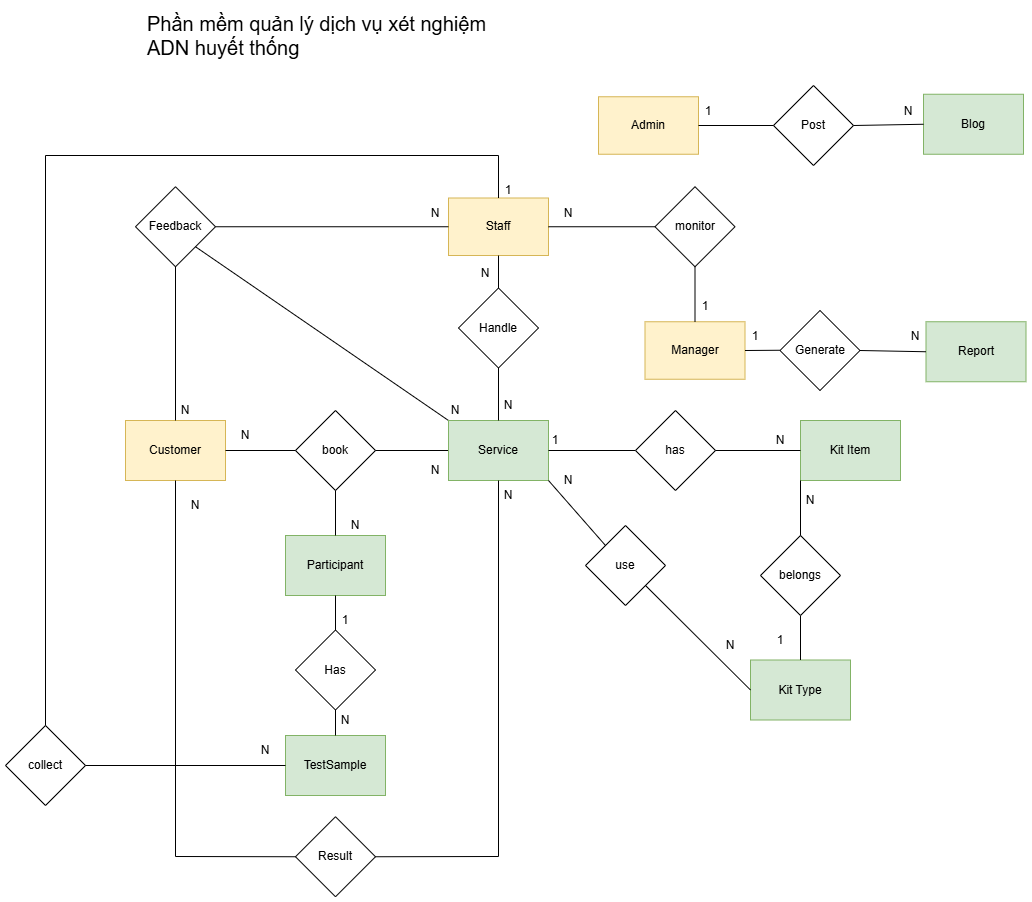

The diagram above was exported from draw.io. Its source (the exported page's mxGraphModel, read from the mxfile embedded in the PNG):
<mxGraphModel dx="1042" dy="527" grid="1" gridSize="10" guides="1" tooltips="1" connect="1" arrows="1" fold="1" page="1" pageScale="1" pageWidth="827" pageHeight="1169" math="0" shadow="0">
  <root>
    <mxCell id="0" />
    <mxCell id="1" parent="0" />
    <mxCell id="VJYtWvNYK228JYLCA0TZ-4" value="Customer" style="rounded=0;whiteSpace=wrap;html=1;fillColor=#fff2cc;strokeColor=#d6b656;" parent="1" vertex="1">
      <mxGeometry x="360" y="495" width="100" height="60" as="geometry" />
    </mxCell>
    <mxCell id="VJYtWvNYK228JYLCA0TZ-14" value="Staff" style="rounded=0;whiteSpace=wrap;html=1;fillColor=#fff2cc;strokeColor=#d6b656;" parent="1" vertex="1">
      <mxGeometry x="683" y="272.5" width="100" height="57.5" as="geometry" />
    </mxCell>
    <mxCell id="VJYtWvNYK228JYLCA0TZ-23" style="edgeStyle=orthogonalEdgeStyle;rounded=0;orthogonalLoop=1;jettySize=auto;html=1;exitX=0.5;exitY=1;exitDx=0;exitDy=0;" parent="1" edge="1">
      <mxGeometry relative="1" as="geometry">
        <mxPoint x="513" y="759.5" as="sourcePoint" />
        <mxPoint x="513" y="759.5" as="targetPoint" />
      </mxGeometry>
    </mxCell>
    <mxCell id="VJYtWvNYK228JYLCA0TZ-49" value="book" style="rhombus;whiteSpace=wrap;html=1;" parent="1" vertex="1">
      <mxGeometry x="530" y="485" width="80" height="80" as="geometry" />
    </mxCell>
    <mxCell id="VJYtWvNYK228JYLCA0TZ-67" value="Result" style="rhombus;whiteSpace=wrap;html=1;" parent="1" vertex="1">
      <mxGeometry x="530" y="891.25" width="80" height="80" as="geometry" />
    </mxCell>
    <mxCell id="VJYtWvNYK228JYLCA0TZ-68" value="" style="endArrow=none;html=1;rounded=0;exitX=1;exitY=0.5;exitDx=0;exitDy=0;entryX=0;entryY=0.5;entryDx=0;entryDy=0;" parent="1" source="VJYtWvNYK228JYLCA0TZ-4" target="VJYtWvNYK228JYLCA0TZ-49" edge="1">
      <mxGeometry width="50" height="50" relative="1" as="geometry">
        <mxPoint x="660" y="330" as="sourcePoint" />
        <mxPoint x="710" y="280" as="targetPoint" />
      </mxGeometry>
    </mxCell>
    <mxCell id="VJYtWvNYK228JYLCA0TZ-69" value="" style="endArrow=none;html=1;rounded=0;exitX=1;exitY=0.5;exitDx=0;exitDy=0;entryX=0;entryY=0.5;entryDx=0;entryDy=0;" parent="1" source="VJYtWvNYK228JYLCA0TZ-49" target="-4cUn-ZHdfYNUtOl7Lk5-37" edge="1">
      <mxGeometry width="50" height="50" relative="1" as="geometry">
        <mxPoint x="660" y="330" as="sourcePoint" />
        <mxPoint x="710" y="280" as="targetPoint" />
      </mxGeometry>
    </mxCell>
    <mxCell id="VJYtWvNYK228JYLCA0TZ-92" value="N" style="text;html=1;align=center;verticalAlign=middle;whiteSpace=wrap;rounded=0;" parent="1" vertex="1">
      <mxGeometry x="450" y="495" width="60" height="30" as="geometry" />
    </mxCell>
    <mxCell id="VJYtWvNYK228JYLCA0TZ-93" value="N" style="text;html=1;align=center;verticalAlign=middle;whiteSpace=wrap;rounded=0;" parent="1" vertex="1">
      <mxGeometry x="640" y="530" width="60" height="30" as="geometry" />
    </mxCell>
    <mxCell id="oOIoUloTYxc9F6eDG7t3-17" value="Handle" style="rhombus;whiteSpace=wrap;html=1;" parent="1" vertex="1">
      <mxGeometry x="693" y="362.5" width="80" height="80" as="geometry" />
    </mxCell>
    <mxCell id="oOIoUloTYxc9F6eDG7t3-19" value="" style="endArrow=none;html=1;rounded=0;entryX=0.5;entryY=1;entryDx=0;entryDy=0;" parent="1" source="oOIoUloTYxc9F6eDG7t3-17" target="VJYtWvNYK228JYLCA0TZ-14" edge="1">
      <mxGeometry width="50" height="50" relative="1" as="geometry">
        <mxPoint x="780" y="500" as="sourcePoint" />
        <mxPoint x="830" y="450" as="targetPoint" />
      </mxGeometry>
    </mxCell>
    <mxCell id="oOIoUloTYxc9F6eDG7t3-21" value="N" style="text;html=1;align=center;verticalAlign=middle;whiteSpace=wrap;rounded=0;" parent="1" vertex="1">
      <mxGeometry x="690" y="332.5" width="60" height="30" as="geometry" />
    </mxCell>
    <mxCell id="-4cUn-ZHdfYNUtOl7Lk5-3" value="Kit Item" style="rounded=0;whiteSpace=wrap;html=1;fillColor=#d5e8d4;strokeColor=#82b366;" parent="1" vertex="1">
      <mxGeometry x="1035" y="495" width="100" height="60" as="geometry" />
    </mxCell>
    <mxCell id="-4cUn-ZHdfYNUtOl7Lk5-8" value="N" style="text;html=1;align=center;verticalAlign=middle;whiteSpace=wrap;rounded=0;" parent="1" vertex="1">
      <mxGeometry x="985" y="500" width="60" height="30" as="geometry" />
    </mxCell>
    <mxCell id="-4cUn-ZHdfYNUtOl7Lk5-26" value="Feedback" style="rhombus;whiteSpace=wrap;html=1;" parent="1" vertex="1">
      <mxGeometry x="370" y="261.25" width="80" height="80" as="geometry" />
    </mxCell>
    <mxCell id="-4cUn-ZHdfYNUtOl7Lk5-30" value="" style="endArrow=none;html=1;rounded=0;exitX=0.5;exitY=0;exitDx=0;exitDy=0;entryX=0.5;entryY=1;entryDx=0;entryDy=0;" parent="1" source="VJYtWvNYK228JYLCA0TZ-4" target="-4cUn-ZHdfYNUtOl7Lk5-26" edge="1">
      <mxGeometry width="50" height="50" relative="1" as="geometry">
        <mxPoint x="390" y="430" as="sourcePoint" />
        <mxPoint x="460" y="430" as="targetPoint" />
      </mxGeometry>
    </mxCell>
    <mxCell id="-4cUn-ZHdfYNUtOl7Lk5-31" value="" style="endArrow=none;html=1;rounded=0;exitX=1;exitY=0.5;exitDx=0;exitDy=0;entryX=0;entryY=0.5;entryDx=0;entryDy=0;" parent="1" source="-4cUn-ZHdfYNUtOl7Lk5-26" target="VJYtWvNYK228JYLCA0TZ-14" edge="1">
      <mxGeometry width="50" height="50" relative="1" as="geometry">
        <mxPoint x="490" y="311.90999999999997" as="sourcePoint" />
        <mxPoint x="560" y="311.90999999999997" as="targetPoint" />
      </mxGeometry>
    </mxCell>
    <mxCell id="-4cUn-ZHdfYNUtOl7Lk5-32" value="" style="endArrow=none;html=1;rounded=0;entryX=1;entryY=1;entryDx=0;entryDy=0;exitX=0;exitY=0;exitDx=0;exitDy=0;" parent="1" source="-4cUn-ZHdfYNUtOl7Lk5-37" target="-4cUn-ZHdfYNUtOl7Lk5-26" edge="1">
      <mxGeometry width="50" height="50" relative="1" as="geometry">
        <mxPoint x="683" y="500" as="sourcePoint" />
        <mxPoint x="460" y="400" as="targetPoint" />
      </mxGeometry>
    </mxCell>
    <mxCell id="-4cUn-ZHdfYNUtOl7Lk5-34" value="N" style="text;html=1;align=center;verticalAlign=middle;whiteSpace=wrap;rounded=0;" parent="1" vertex="1">
      <mxGeometry x="390" y="470" width="60" height="30" as="geometry" />
    </mxCell>
    <mxCell id="-4cUn-ZHdfYNUtOl7Lk5-35" value="N" style="text;html=1;align=center;verticalAlign=middle;whiteSpace=wrap;rounded=0;" parent="1" vertex="1">
      <mxGeometry x="660" y="470" width="60" height="30" as="geometry" />
    </mxCell>
    <mxCell id="-4cUn-ZHdfYNUtOl7Lk5-36" value="N" style="text;html=1;align=center;verticalAlign=middle;whiteSpace=wrap;rounded=0;" parent="1" vertex="1">
      <mxGeometry x="640" y="272.5" width="60" height="30" as="geometry" />
    </mxCell>
    <mxCell id="-4cUn-ZHdfYNUtOl7Lk5-37" value="Service" style="rounded=0;whiteSpace=wrap;html=1;fillColor=#d5e8d4;strokeColor=#82b366;" parent="1" vertex="1">
      <mxGeometry x="683" y="495" width="100" height="60" as="geometry" />
    </mxCell>
    <mxCell id="QRQwaBpWgFna7cnM-fK8-1" value="TestSample" style="rounded=0;whiteSpace=wrap;html=1;fillColor=#d5e8d4;strokeColor=#82b366;" parent="1" vertex="1">
      <mxGeometry x="520" y="810" width="100" height="60" as="geometry" />
    </mxCell>
    <mxCell id="QRQwaBpWgFna7cnM-fK8-2" value="Has" style="rhombus;whiteSpace=wrap;html=1;" parent="1" vertex="1">
      <mxGeometry x="530" y="704.5" width="80" height="80" as="geometry" />
    </mxCell>
    <mxCell id="QRQwaBpWgFna7cnM-fK8-5" value="" style="endArrow=none;html=1;rounded=0;exitX=0.5;exitY=1;exitDx=0;exitDy=0;entryX=0.5;entryY=0;entryDx=0;entryDy=0;" parent="1" source="QRQwaBpWgFna7cnM-fK8-2" target="QRQwaBpWgFna7cnM-fK8-1" edge="1">
      <mxGeometry width="50" height="50" relative="1" as="geometry">
        <mxPoint x="330" y="753.5" as="sourcePoint" />
        <mxPoint x="403" y="753.5" as="targetPoint" />
      </mxGeometry>
    </mxCell>
    <mxCell id="QRQwaBpWgFna7cnM-fK8-6" value="1" style="text;html=1;align=center;verticalAlign=middle;whiteSpace=wrap;rounded=0;" parent="1" vertex="1">
      <mxGeometry x="550" y="680" width="60" height="30" as="geometry" />
    </mxCell>
    <mxCell id="QRQwaBpWgFna7cnM-fK8-7" value="N" style="text;html=1;align=center;verticalAlign=middle;whiteSpace=wrap;rounded=0;" parent="1" vertex="1">
      <mxGeometry x="773" y="540" width="60" height="30" as="geometry" />
    </mxCell>
    <mxCell id="c84RjfC1axbBmDI_fzUC-1" value="Phần mềm quản lý dịch vụ xét nghiệm ADN huyết thống" style="text;whiteSpace=wrap;fontSize=20;" parent="1" vertex="1">
      <mxGeometry x="380" y="80" width="360" height="30" as="geometry" />
    </mxCell>
    <mxCell id="6mivdx93MnprarBvlayP-1" value="Kit Type" style="rounded=0;whiteSpace=wrap;html=1;fillColor=#d5e8d4;strokeColor=#82b366;" parent="1" vertex="1">
      <mxGeometry x="985" y="734.5" width="100" height="60" as="geometry" />
    </mxCell>
    <mxCell id="6mivdx93MnprarBvlayP-5" value="" style="endArrow=none;html=1;rounded=0;entryX=0;entryY=0;entryDx=0;entryDy=0;exitX=1;exitY=1;exitDx=0;exitDy=0;" parent="1" source="-4cUn-ZHdfYNUtOl7Lk5-37" target="6mivdx93MnprarBvlayP-6" edge="1">
      <mxGeometry width="50" height="50" relative="1" as="geometry">
        <mxPoint x="710" y="740" as="sourcePoint" />
        <mxPoint x="760" y="690" as="targetPoint" />
      </mxGeometry>
    </mxCell>
    <mxCell id="6mivdx93MnprarBvlayP-6" value="use" style="rhombus;whiteSpace=wrap;html=1;" parent="1" vertex="1">
      <mxGeometry x="820" y="600" width="80" height="80" as="geometry" />
    </mxCell>
    <mxCell id="6mivdx93MnprarBvlayP-8" value="" style="endArrow=none;html=1;rounded=0;entryX=1;entryY=1;entryDx=0;entryDy=0;exitX=0;exitY=0.5;exitDx=0;exitDy=0;" parent="1" source="6mivdx93MnprarBvlayP-1" target="6mivdx93MnprarBvlayP-6" edge="1">
      <mxGeometry width="50" height="50" relative="1" as="geometry">
        <mxPoint x="810" y="790" as="sourcePoint" />
        <mxPoint x="837" y="710" as="targetPoint" />
      </mxGeometry>
    </mxCell>
    <mxCell id="6mivdx93MnprarBvlayP-10" value="N" style="text;html=1;align=center;verticalAlign=middle;whiteSpace=wrap;rounded=0;" parent="1" vertex="1">
      <mxGeometry x="935" y="704.5" width="60" height="30" as="geometry" />
    </mxCell>
    <mxCell id="6mivdx93MnprarBvlayP-11" value="" style="endArrow=none;html=1;rounded=0;exitX=0.5;exitY=0;exitDx=0;exitDy=0;entryX=0.5;entryY=1;entryDx=0;entryDy=0;" parent="1" source="6mivdx93MnprarBvlayP-1" target="y1Y40iu6H1iFBP8z39Wg-4" edge="1">
      <mxGeometry width="50" height="50" relative="1" as="geometry">
        <mxPoint x="1015" y="750" as="sourcePoint" />
        <mxPoint x="1035" y="705" as="targetPoint" />
      </mxGeometry>
    </mxCell>
    <mxCell id="y1Y40iu6H1iFBP8z39Wg-4" value="belongs" style="rhombus;whiteSpace=wrap;html=1;" parent="1" vertex="1">
      <mxGeometry x="995" y="610" width="80" height="80" as="geometry" />
    </mxCell>
    <mxCell id="y1Y40iu6H1iFBP8z39Wg-5" value="" style="endArrow=none;html=1;rounded=0;exitX=0.5;exitY=0;exitDx=0;exitDy=0;entryX=0;entryY=1;entryDx=0;entryDy=0;" parent="1" source="y1Y40iu6H1iFBP8z39Wg-4" target="-4cUn-ZHdfYNUtOl7Lk5-3" edge="1">
      <mxGeometry width="50" height="50" relative="1" as="geometry">
        <mxPoint x="1055" y="765" as="sourcePoint" />
        <mxPoint x="1055" y="700" as="targetPoint" />
      </mxGeometry>
    </mxCell>
    <mxCell id="y1Y40iu6H1iFBP8z39Wg-6" value="N" style="text;html=1;align=center;verticalAlign=middle;whiteSpace=wrap;rounded=0;" parent="1" vertex="1">
      <mxGeometry x="1015" y="560" width="60" height="30" as="geometry" />
    </mxCell>
    <mxCell id="y1Y40iu6H1iFBP8z39Wg-8" value="1" style="text;html=1;align=center;verticalAlign=middle;whiteSpace=wrap;rounded=0;" parent="1" vertex="1">
      <mxGeometry x="985" y="700" width="60" height="30" as="geometry" />
    </mxCell>
    <mxCell id="nI7Xqu_tgB6kkCxyHCpK-1" value="Participant" style="rounded=0;whiteSpace=wrap;html=1;fillColor=#d5e8d4;strokeColor=#82b366;" parent="1" vertex="1">
      <mxGeometry x="520" y="610" width="100" height="60" as="geometry" />
    </mxCell>
    <mxCell id="ilcS9FDastT_3UhAHSWV-2" value="" style="endArrow=none;html=1;rounded=0;exitX=0.5;exitY=0;exitDx=0;exitDy=0;entryX=0.5;entryY=1;entryDx=0;entryDy=0;" parent="1" source="nI7Xqu_tgB6kkCxyHCpK-1" target="VJYtWvNYK228JYLCA0TZ-49" edge="1">
      <mxGeometry width="50" height="50" relative="1" as="geometry">
        <mxPoint x="600" y="639.71" as="sourcePoint" />
        <mxPoint x="670" y="639.71" as="targetPoint" />
      </mxGeometry>
    </mxCell>
    <mxCell id="ilcS9FDastT_3UhAHSWV-3" value="N" style="text;html=1;align=center;verticalAlign=middle;whiteSpace=wrap;rounded=0;" parent="1" vertex="1">
      <mxGeometry x="560" y="585" width="60" height="30" as="geometry" />
    </mxCell>
    <mxCell id="ilcS9FDastT_3UhAHSWV-6" value="" style="endArrow=none;html=1;rounded=0;exitX=0.5;exitY=0;exitDx=0;exitDy=0;entryX=0.5;entryY=1;entryDx=0;entryDy=0;" parent="1" source="QRQwaBpWgFna7cnM-fK8-2" target="nI7Xqu_tgB6kkCxyHCpK-1" edge="1">
      <mxGeometry width="50" height="50" relative="1" as="geometry">
        <mxPoint x="609.41" y="680" as="sourcePoint" />
        <mxPoint x="609.41" y="760" as="targetPoint" />
      </mxGeometry>
    </mxCell>
    <mxCell id="DQou89haoHlM6OvwRO_A-2" value="Manager" style="rounded=0;whiteSpace=wrap;html=1;fillColor=#fff2cc;strokeColor=#d6b656;" parent="1" vertex="1">
      <mxGeometry x="879.5" y="396.25" width="100" height="57.5" as="geometry" />
    </mxCell>
    <mxCell id="DQou89haoHlM6OvwRO_A-3" value="" style="endArrow=none;html=1;rounded=0;entryX=1;entryY=0.5;entryDx=0;entryDy=0;" parent="1" target="DQou89haoHlM6OvwRO_A-2" edge="1">
      <mxGeometry width="50" height="50" relative="1" as="geometry">
        <mxPoint x="1014.5" y="424.75" as="sourcePoint" />
        <mxPoint x="727.5" y="423.75" as="targetPoint" />
      </mxGeometry>
    </mxCell>
    <mxCell id="DQou89haoHlM6OvwRO_A-4" value="Generate" style="rhombus;whiteSpace=wrap;html=1;" parent="1" vertex="1">
      <mxGeometry x="1014.5" y="385" width="80" height="80" as="geometry" />
    </mxCell>
    <mxCell id="3S2-AZvvHGO6u_y7g2jK-2" value="Report" style="rounded=0;whiteSpace=wrap;html=1;fillColor=#d5e8d4;strokeColor=#82b366;" parent="1" vertex="1">
      <mxGeometry x="1160.5" y="396.25" width="100" height="60" as="geometry" />
    </mxCell>
    <mxCell id="3S2-AZvvHGO6u_y7g2jK-3" value="" style="endArrow=none;html=1;rounded=0;entryX=1;entryY=0.5;entryDx=0;entryDy=0;exitX=0;exitY=0.5;exitDx=0;exitDy=0;" parent="1" source="3S2-AZvvHGO6u_y7g2jK-2" target="DQou89haoHlM6OvwRO_A-4" edge="1">
      <mxGeometry width="50" height="50" relative="1" as="geometry">
        <mxPoint x="1016.5" y="513.25" as="sourcePoint" />
        <mxPoint x="1014.5" y="456.25" as="targetPoint" />
      </mxGeometry>
    </mxCell>
    <mxCell id="3S2-AZvvHGO6u_y7g2jK-4" value="1" style="text;html=1;align=center;verticalAlign=middle;whiteSpace=wrap;rounded=0;" parent="1" vertex="1">
      <mxGeometry x="959.5" y="396.25" width="60" height="30" as="geometry" />
    </mxCell>
    <mxCell id="3S2-AZvvHGO6u_y7g2jK-5" value="N" style="text;html=1;align=center;verticalAlign=middle;whiteSpace=wrap;rounded=0;" parent="1" vertex="1">
      <mxGeometry x="1120" y="396.25" width="60" height="30" as="geometry" />
    </mxCell>
    <mxCell id="3S2-AZvvHGO6u_y7g2jK-7" value="Admin" style="rounded=0;whiteSpace=wrap;html=1;fillColor=#fff2cc;strokeColor=#d6b656;" parent="1" vertex="1">
      <mxGeometry x="833" y="171.25" width="100" height="57.5" as="geometry" />
    </mxCell>
    <mxCell id="3S2-AZvvHGO6u_y7g2jK-9" value="Blog" style="rounded=0;whiteSpace=wrap;html=1;fillColor=#d5e8d4;strokeColor=#82b366;" parent="1" vertex="1">
      <mxGeometry x="1158" y="168.75" width="100" height="60" as="geometry" />
    </mxCell>
    <mxCell id="3S2-AZvvHGO6u_y7g2jK-10" value="Post" style="rhombus;whiteSpace=wrap;html=1;" parent="1" vertex="1">
      <mxGeometry x="1008" y="160" width="80" height="80" as="geometry" />
    </mxCell>
    <mxCell id="3S2-AZvvHGO6u_y7g2jK-11" value="" style="endArrow=none;html=1;rounded=0;entryX=1;entryY=0.5;entryDx=0;entryDy=0;exitX=0;exitY=0.5;exitDx=0;exitDy=0;" parent="1" source="3S2-AZvvHGO6u_y7g2jK-10" target="3S2-AZvvHGO6u_y7g2jK-7" edge="1">
      <mxGeometry width="50" height="50" relative="1" as="geometry">
        <mxPoint x="998" y="243.15999999999997" as="sourcePoint" />
        <mxPoint x="868" y="243.15999999999997" as="targetPoint" />
      </mxGeometry>
    </mxCell>
    <mxCell id="3S2-AZvvHGO6u_y7g2jK-13" value="" style="endArrow=none;html=1;rounded=0;exitX=0;exitY=0.5;exitDx=0;exitDy=0;entryX=1;entryY=0.5;entryDx=0;entryDy=0;" parent="1" source="3S2-AZvvHGO6u_y7g2jK-9" target="3S2-AZvvHGO6u_y7g2jK-10" edge="1">
      <mxGeometry width="50" height="50" relative="1" as="geometry">
        <mxPoint x="958" y="298.75" as="sourcePoint" />
        <mxPoint x="1048" y="248.75" as="targetPoint" />
      </mxGeometry>
    </mxCell>
    <mxCell id="3S2-AZvvHGO6u_y7g2jK-14" value="1" style="text;html=1;align=center;verticalAlign=middle;whiteSpace=wrap;rounded=0;" parent="1" vertex="1">
      <mxGeometry x="913" y="171.25" width="60" height="30" as="geometry" />
    </mxCell>
    <mxCell id="3S2-AZvvHGO6u_y7g2jK-16" value="N" style="text;html=1;align=center;verticalAlign=middle;whiteSpace=wrap;rounded=0;" parent="1" vertex="1">
      <mxGeometry x="1113" y="171.25" width="60" height="30" as="geometry" />
    </mxCell>
    <mxCell id="DQou89haoHlM6OvwRO_A-5" value="" style="endArrow=none;html=1;rounded=0;entryX=0;entryY=0.5;entryDx=0;entryDy=0;exitX=1;exitY=0.5;exitDx=0;exitDy=0;" parent="1" source="-4cUn-ZHdfYNUtOl7Lk5-37" target="DQou89haoHlM6OvwRO_A-6" edge="1">
      <mxGeometry width="50" height="50" relative="1" as="geometry">
        <mxPoint x="840" y="750" as="sourcePoint" />
        <mxPoint x="927" y="750" as="targetPoint" />
        <Array as="points" />
      </mxGeometry>
    </mxCell>
    <mxCell id="DQou89haoHlM6OvwRO_A-6" value="has" style="rhombus;whiteSpace=wrap;html=1;" parent="1" vertex="1">
      <mxGeometry x="870" y="485" width="80" height="80" as="geometry" />
    </mxCell>
    <mxCell id="DQou89haoHlM6OvwRO_A-7" value="N" style="text;html=1;align=center;verticalAlign=middle;whiteSpace=wrap;rounded=0;" parent="1" vertex="1">
      <mxGeometry x="550" y="780" width="60" height="30" as="geometry" />
    </mxCell>
    <mxCell id="JwbdBOLiVhjQ-qOpcMRx-2" value="" style="endArrow=none;html=1;rounded=0;entryX=0.5;entryY=0;entryDx=0;entryDy=0;exitX=0.5;exitY=1;exitDx=0;exitDy=0;" parent="1" source="oOIoUloTYxc9F6eDG7t3-17" target="-4cUn-ZHdfYNUtOl7Lk5-37" edge="1">
      <mxGeometry width="50" height="50" relative="1" as="geometry">
        <mxPoint x="950" y="430" as="sourcePoint" />
        <mxPoint x="820" y="430.25" as="targetPoint" />
      </mxGeometry>
    </mxCell>
    <mxCell id="JwbdBOLiVhjQ-qOpcMRx-3" value="" style="endArrow=none;html=1;rounded=0;entryX=1;entryY=0.5;entryDx=0;entryDy=0;exitX=0;exitY=0.5;exitDx=0;exitDy=0;" parent="1" source="-4cUn-ZHdfYNUtOl7Lk5-3" target="DQou89haoHlM6OvwRO_A-6" edge="1">
      <mxGeometry width="50" height="50" relative="1" as="geometry">
        <mxPoint x="860" y="525" as="sourcePoint" />
        <mxPoint x="997" y="520" as="targetPoint" />
        <Array as="points" />
      </mxGeometry>
    </mxCell>
    <mxCell id="JwbdBOLiVhjQ-qOpcMRx-4" value="1" style="text;html=1;align=center;verticalAlign=middle;whiteSpace=wrap;rounded=0;" parent="1" vertex="1">
      <mxGeometry x="760" y="500" width="60" height="30" as="geometry" />
    </mxCell>
    <mxCell id="JwbdBOLiVhjQ-qOpcMRx-10" value="N" style="text;html=1;align=center;verticalAlign=middle;whiteSpace=wrap;rounded=0;" parent="1" vertex="1">
      <mxGeometry x="713" y="465" width="60" height="30" as="geometry" />
    </mxCell>
    <mxCell id="JwbdBOLiVhjQ-qOpcMRx-11" value="" style="endArrow=none;html=1;rounded=0;entryX=1;entryY=0.5;entryDx=0;entryDy=0;exitX=0.5;exitY=1;exitDx=0;exitDy=0;" parent="1" source="-4cUn-ZHdfYNUtOl7Lk5-37" target="VJYtWvNYK228JYLCA0TZ-67" edge="1">
      <mxGeometry width="50" height="50" relative="1" as="geometry">
        <mxPoint x="760" y="910" as="sourcePoint" />
        <mxPoint x="630" y="910" as="targetPoint" />
        <Array as="points">
          <mxPoint x="733" y="931" />
        </Array>
      </mxGeometry>
    </mxCell>
    <mxCell id="JwbdBOLiVhjQ-qOpcMRx-12" value="" style="endArrow=none;html=1;rounded=0;entryX=0;entryY=0.5;entryDx=0;entryDy=0;exitX=0.5;exitY=1;exitDx=0;exitDy=0;" parent="1" source="VJYtWvNYK228JYLCA0TZ-4" target="VJYtWvNYK228JYLCA0TZ-67" edge="1">
      <mxGeometry width="50" height="50" relative="1" as="geometry">
        <mxPoint x="343" y="760" as="sourcePoint" />
        <mxPoint x="220" y="1136" as="targetPoint" />
        <Array as="points">
          <mxPoint x="410" y="931" />
        </Array>
      </mxGeometry>
    </mxCell>
    <mxCell id="JwbdBOLiVhjQ-qOpcMRx-13" value="N" style="text;html=1;align=center;verticalAlign=middle;whiteSpace=wrap;rounded=0;" parent="1" vertex="1">
      <mxGeometry x="400" y="565" width="60" height="30" as="geometry" />
    </mxCell>
    <mxCell id="JwbdBOLiVhjQ-qOpcMRx-15" value="N" style="text;html=1;align=center;verticalAlign=middle;whiteSpace=wrap;rounded=0;" parent="1" vertex="1">
      <mxGeometry x="713" y="555" width="60" height="30" as="geometry" />
    </mxCell>
    <mxCell id="JwbdBOLiVhjQ-qOpcMRx-16" value="" style="endArrow=none;html=1;rounded=0;entryX=1;entryY=0.5;entryDx=0;entryDy=0;exitX=0;exitY=0.5;exitDx=0;exitDy=0;" parent="1" source="JwbdBOLiVhjQ-qOpcMRx-17" target="VJYtWvNYK228JYLCA0TZ-14" edge="1">
      <mxGeometry width="50" height="50" relative="1" as="geometry">
        <mxPoint x="979.5" y="300.53999999999996" as="sourcePoint" />
        <mxPoint x="849.5" y="300.53999999999996" as="targetPoint" />
      </mxGeometry>
    </mxCell>
    <mxCell id="JwbdBOLiVhjQ-qOpcMRx-17" value="monitor" style="rhombus;whiteSpace=wrap;html=1;" parent="1" vertex="1">
      <mxGeometry x="889.5" y="261.25" width="80" height="80" as="geometry" />
    </mxCell>
    <mxCell id="JwbdBOLiVhjQ-qOpcMRx-18" value="" style="endArrow=none;html=1;rounded=0;entryX=0.5;entryY=1;entryDx=0;entryDy=0;exitX=0.5;exitY=0;exitDx=0;exitDy=0;" parent="1" source="DQou89haoHlM6OvwRO_A-2" target="JwbdBOLiVhjQ-qOpcMRx-17" edge="1">
      <mxGeometry width="50" height="50" relative="1" as="geometry">
        <mxPoint x="1277" y="360" as="sourcePoint" />
        <mxPoint x="1170" y="360" as="targetPoint" />
      </mxGeometry>
    </mxCell>
    <mxCell id="JwbdBOLiVhjQ-qOpcMRx-19" value="N" style="text;html=1;align=center;verticalAlign=middle;whiteSpace=wrap;rounded=0;" parent="1" vertex="1">
      <mxGeometry x="773" y="272.5" width="60" height="30" as="geometry" />
    </mxCell>
    <mxCell id="JwbdBOLiVhjQ-qOpcMRx-21" value="1" style="text;html=1;align=center;verticalAlign=middle;whiteSpace=wrap;rounded=0;" parent="1" vertex="1">
      <mxGeometry x="909.5" y="366.25" width="60" height="30" as="geometry" />
    </mxCell>
    <mxCell id="oC-MxJRAu7JUTh1UF4cg-1" value="collect" style="rhombus;whiteSpace=wrap;html=1;" vertex="1" parent="1">
      <mxGeometry x="240" y="800" width="80" height="80" as="geometry" />
    </mxCell>
    <mxCell id="oC-MxJRAu7JUTh1UF4cg-2" value="" style="endArrow=none;html=1;rounded=0;entryX=0.5;entryY=0;entryDx=0;entryDy=0;exitX=0.5;exitY=0;exitDx=0;exitDy=0;" edge="1" parent="1" source="oC-MxJRAu7JUTh1UF4cg-1" target="VJYtWvNYK228JYLCA0TZ-14">
      <mxGeometry width="50" height="50" relative="1" as="geometry">
        <mxPoint x="320" y="360" as="sourcePoint" />
        <mxPoint x="803" y="300" as="targetPoint" />
        <Array as="points">
          <mxPoint x="280" y="230" />
          <mxPoint x="733" y="230" />
        </Array>
      </mxGeometry>
    </mxCell>
    <mxCell id="oC-MxJRAu7JUTh1UF4cg-3" value="1" style="text;html=1;align=center;verticalAlign=middle;whiteSpace=wrap;rounded=0;" vertex="1" parent="1">
      <mxGeometry x="713" y="250" width="60" height="30" as="geometry" />
    </mxCell>
    <mxCell id="oC-MxJRAu7JUTh1UF4cg-4" value="" style="endArrow=none;html=1;rounded=0;exitX=1;exitY=0.5;exitDx=0;exitDy=0;entryX=0;entryY=0.5;entryDx=0;entryDy=0;" edge="1" parent="1" source="oC-MxJRAu7JUTh1UF4cg-1" target="QRQwaBpWgFna7cnM-fK8-1">
      <mxGeometry width="50" height="50" relative="1" as="geometry">
        <mxPoint x="360" y="810" as="sourcePoint" />
        <mxPoint x="360" y="765" as="targetPoint" />
      </mxGeometry>
    </mxCell>
    <mxCell id="oC-MxJRAu7JUTh1UF4cg-5" value="N" style="text;html=1;align=center;verticalAlign=middle;whiteSpace=wrap;rounded=0;" vertex="1" parent="1">
      <mxGeometry x="470" y="810" width="60" height="30" as="geometry" />
    </mxCell>
  </root>
</mxGraphModel>